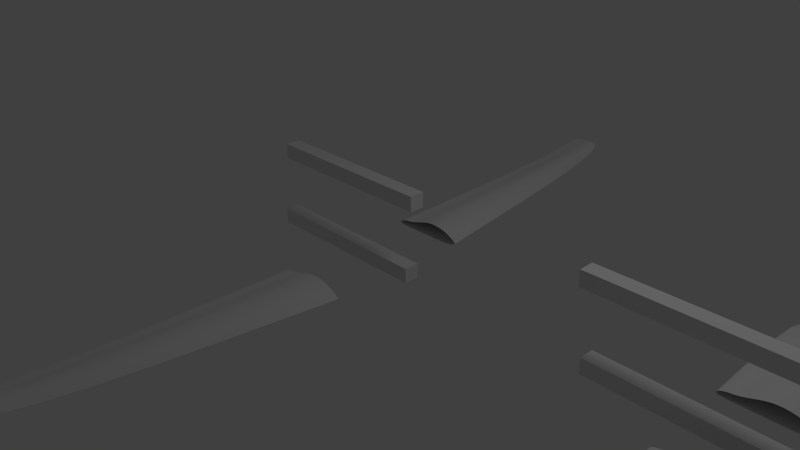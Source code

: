 # Source: water-undercarriage1.blend  (saved by Blender 2.62.0; exported with 4.5.12 LTS)
import bpy
from mathutils import Matrix  # noqa: F401  (used for matrix-valued properties, if any)

bpy.ops.wm.read_factory_settings(use_empty=True)
scene = bpy.context.scene
scene.name = 'Scene'

# ---- collections
col_collection_1 = bpy.data.collections.new('Collection 1'); scene.collection.children.link(col_collection_1)

# ---- materials (node trees are filled in below, after node groups)
mat_material = bpy.data.materials.new('Material')
mat_material.alpha_threshold = 0.0
mat_material.use_transparent_shadow = False
mat_material.roughness = 0.5
mat_material.line_color = (0.0, 0.0, 0.0, 1.0)

# ---- material node trees

# ---- world
world_world = bpy.data.worlds.new('World'); scene.world = world_world
world_world.color = (0.05088, 0.05088, 0.05088)
world_world.use_sun_shadow = False
world_world.sun_shadow_jitter_overblur = 0.0
world_world.cycles.sampling_method = 'MANUAL'
world_world.cycles.sample_map_resolution = 256

# ---- cameras
cam_camera = bpy.data.cameras.new('Camera')
cam_camera.clip_end = 100.0
cam_camera.lens = 35.0
cam_camera.sensor_width = 32.0
cam_camera.sensor_height = 18.0
cam_camera.ortho_scale = 7.314
cam_camera.dof.focus_distance = 0.0
cam_camera.dof.aperture_fstop = 128.0

# ---- lights
light_lamp = bpy.data.lights.new('Lamp', 'POINT')
light_lamp.transmission_factor = 0.0
light_lamp.cutoff_distance = 30.0
light_lamp.energy = 100.0
light_lamp.shadow_buffer_clip_start = 1.001
light_lamp.shadow_soft_size = 1.0
light_lamp.shadow_maximum_resolution = 0.006
light_lamp.use_absolute_resolution = True
light_lamp.cycles.use_multiple_importance_sampling = False

# ---- meshes
me_cube_007 = bpy.data.meshes.new('Cube.007')
me_cube_007.from_pydata([(1.0, 1.0, -1.0), (1.0, -1.0, -1.0), (-1.0, -1.0, -1.0), (-1.0, 1.0, -1.0), (1.0, 1.0, 1.0), (1.0, -1.0, 1.0), (-1.0, -1.0, 1.0), (-1.0, 1.0, 1.0)], [], [(0, 1, 2, 3), (4, 7, 6, 5), (0, 4, 5, 1), (1, 5, 6, 2), (2, 6, 7, 3), (4, 0, 3, 7)])
me_cube_007.use_remesh_preserve_volume = False
me_cube_007.use_remesh_preserve_attributes = False
me_cube_007.use_mirror_vertex_groups = False
me_cube_007.update()
me_cube_006 = bpy.data.meshes.new('Cube.006')
me_cube_006.from_pydata([(1.0, 1.0, -1.0), (1.0, -1.0, -1.0), (-1.0, -1.0, -1.0), (-1.0, 1.0, -1.0), (1.0, 1.0, 1.0), (1.0, -1.0, 1.0), (-1.0, -1.0, 1.0), (-1.0, 1.0, 1.0)], [], [(0, 1, 2, 3), (4, 7, 6, 5), (0, 4, 5, 1), (1, 5, 6, 2), (2, 6, 7, 3), (4, 0, 3, 7)])
me_cube_006.use_remesh_preserve_volume = False
me_cube_006.use_remesh_preserve_attributes = False
me_cube_006.use_mirror_vertex_groups = False
me_cube_006.update()
me_cube_005 = bpy.data.meshes.new('Cube.005')
me_cube_005.from_pydata([(1.0, 1.0, -1.0), (1.0, -1.0, -1.0), (-1.0, -1.0, -1.0), (-1.0, 1.0, -1.0), (1.0, 1.0, 1.0), (1.0, -1.0, 1.0), (-1.0, -1.0, 1.0), (-1.0, 1.0, 1.0)], [], [(0, 1, 2, 3), (4, 7, 6, 5), (0, 4, 5, 1), (1, 5, 6, 2), (2, 6, 7, 3), (4, 0, 3, 7)])
me_cube_005.use_remesh_preserve_volume = False
me_cube_005.use_remesh_preserve_attributes = False
me_cube_005.use_mirror_vertex_groups = False
me_cube_005.update()
me_cube_004 = bpy.data.meshes.new('Cube.004')
me_cube_004.from_pydata([(1.0, 1.0, -1.0), (1.0, -1.0, -1.0), (-1.0, -1.0, -1.0), (-1.0, 1.0, -1.0), (1.0, 1.0, 1.0), (1.0, -1.0, 1.0), (-1.0, -1.0, 1.0), (-1.0, 1.0, 1.0)], [], [(0, 1, 2, 3), (4, 7, 6, 5), (0, 4, 5, 1), (1, 5, 6, 2), (2, 6, 7, 3), (4, 0, 3, 7)])
me_cube_004.use_remesh_preserve_volume = False
me_cube_004.use_remesh_preserve_attributes = False
me_cube_004.use_mirror_vertex_groups = False
me_cube_004.update()
me_cube_003 = bpy.data.meshes.new('Cube.003')
me_cube_003.from_pydata([(-0.1775, 2.36, -4.744), (1.0, 0.5, -0.5011), (-1.197, 0.5, -1.0), (-1.2, 2.357, -4.739), (-0.1775, 2.365, -4.755), (1.0, 0.5, -0.3011), (-1.004, 0.5, -0.1852), (-1.028, 2.371, -4.768), (-0.3199, 2.357, -4.739), (-0.4623, 2.357, -4.739), (-0.6047, 2.357, -4.739), (-0.7471, 2.357, -4.739), (-0.8894, 2.357, -4.739), (0.6667, 0.5, -1.0), (0.3333, 0.5, -1.0), (-5.96e-08, 0.5, -1.0), (-0.3333, 0.5, -1.0), (-0.6667, 0.5, -1.0), (-0.328, 2.41, -4.851), (-0.4673, 2.419, -4.87), (-0.6014, 2.411, -4.852), (-0.7409, 2.391, -4.809), (-0.8823, 2.38, -4.787), (0.6707, 0.5, 0.6915), (0.3446, 0.5, 1.038), (-0.0047, 0.5, 1.052), (-0.3461, 0.5, 0.467), (-0.6696, 0.5, -0.09645), (0.04536, 2.231, -0.4578), (-1.286, 2.231, -0.5671), (0.04536, 2.231, -0.3444), (-1.085, 2.231, -0.2198), (-0.1437, 2.231, -0.5671), (-0.3327, 2.231, -0.5671), (-0.5218, 2.231, -0.5671), (-0.7108, 2.231, -0.5671), (-0.8999, 2.231, -0.5671), (-0.1514, 2.231, 0.5679), (-0.3363, 2.231, 0.7643), (-0.5191, 2.231, 0.6209), (-0.7063, 2.231, 0.1993), (-0.893, 2.231, -0.05538)], [], [(0, 8, 18, 4), (8, 9, 19, 18), (9, 10, 20, 19), (10, 11, 21, 20), (11, 12, 22, 21), (12, 3, 7, 22), (28, 0, 4, 30), (30, 5, 1, 28), (6, 31, 29, 2), (31, 7, 3, 29), (0, 28, 32, 8), (28, 1, 13, 32), (14, 33, 32, 13), (33, 9, 8, 32), (15, 34, 33, 14), (34, 10, 9, 33), (16, 35, 34, 15), (35, 11, 10, 34), (17, 36, 35, 16), (36, 12, 11, 35), (2, 29, 36, 17), (29, 3, 12, 36), (18, 37, 30, 4), (37, 23, 5, 30), (19, 38, 37, 18), (38, 24, 23, 37), (20, 39, 38, 19), (39, 25, 24, 38), (21, 40, 39, 20), (40, 26, 25, 39), (22, 41, 40, 21), (41, 27, 26, 40), (7, 31, 41, 22), (31, 6, 27, 41)])
me_cube_003.materials.append(mat_material)
me_cube_003.use_remesh_preserve_volume = False
me_cube_003.use_remesh_preserve_attributes = False
me_cube_003.use_mirror_vertex_groups = False
me_cube_003.update()
me_cube = bpy.data.meshes.new('Cube')
me_cube.from_pydata([(-0.1775, 2.5, 1.037), (1.0, 0.5, -0.5011), (-1.197, 0.5, -1.0), (-1.2, 2.5, 1.007), (-0.1775, 2.5, 1.099), (1.0, 0.5, -0.3011), (-1.004, 0.5, -0.1852), (-1.028, 2.5, 1.177), (-0.3199, 2.5, 1.007), (-0.4623, 2.5, 1.007), (-0.6047, 2.5, 1.007), (-0.7471, 2.5, 1.007), (-0.8894, 2.5, 1.007), (0.6667, 0.5, -1.0), (0.3333, 0.5, -1.0), (-5.96e-08, 0.5, -1.0), (-0.3333, 0.5, -1.0), (-0.6667, 0.5, -1.0), (-0.328, 2.5, 1.656), (-0.4673, 2.5, 1.763), (-0.6014, 2.5, 1.659), (-0.7409, 2.5, 1.414), (-0.8823, 2.5, 1.286), (0.6707, 0.5, 0.6915), (0.3446, 0.5, 1.038), (-0.0047, 0.5, 1.052), (-0.3461, 0.5, 0.467), (-0.6696, 0.5, -0.09645), (0.04536, 2.231, -0.4578), (-1.286, 2.231, -0.5671), (0.04536, 2.231, -0.3444), (-1.085, 2.231, -0.2198), (-0.1437, 2.231, -0.5671), (-0.3327, 2.231, -0.5671), (-0.5218, 2.231, -0.5671), (-0.7108, 2.231, -0.5671), (-0.8999, 2.231, -0.5671), (-0.1514, 2.231, 0.5679), (-0.3363, 2.231, 0.7643), (-0.5191, 2.231, 0.6209), (-0.7063, 2.231, 0.1993), (-0.893, 2.231, -0.05538)], [], [(0, 8, 18, 4), (8, 9, 19, 18), (9, 10, 20, 19), (10, 11, 21, 20), (11, 12, 22, 21), (12, 3, 7, 22), (28, 0, 4, 30), (30, 5, 1, 28), (6, 31, 29, 2), (31, 7, 3, 29), (0, 28, 32, 8), (28, 1, 13, 32), (14, 33, 32, 13), (33, 9, 8, 32), (15, 34, 33, 14), (34, 10, 9, 33), (16, 35, 34, 15), (35, 11, 10, 34), (17, 36, 35, 16), (36, 12, 11, 35), (2, 29, 36, 17), (29, 3, 12, 36), (18, 37, 30, 4), (37, 23, 5, 30), (19, 38, 37, 18), (38, 24, 23, 37), (20, 39, 38, 19), (39, 25, 24, 38), (21, 40, 39, 20), (40, 26, 25, 39), (22, 41, 40, 21), (41, 27, 26, 40), (7, 31, 41, 22), (31, 6, 27, 41)])
me_cube.materials.append(mat_material)
me_cube.use_remesh_preserve_volume = False
me_cube.use_remesh_preserve_attributes = False
me_cube.use_mirror_vertex_groups = False
me_cube.update()

# ---- objects
ob_carriage_front_001 = bpy.data.objects.new('carriage.front.001', me_cube_007)
ob_backbone_fix = bpy.data.objects.new('backbone.fix', me_cube_006)
ob_backbone_steerable = bpy.data.objects.new('backbone.steerable', me_cube_005)
ob_carriage_main = bpy.data.objects.new('carriage.main', me_cube_004)
ob_wing_front = bpy.data.objects.new('wing.front', me_cube_003)
ob_wing_main = bpy.data.objects.new('wing.main', me_cube)
ob_lamp = bpy.data.objects.new('Lamp', light_lamp)
ob_camera = bpy.data.objects.new('Camera', cam_camera)

# ---- transforms, parenting, visibility, modifiers, constraints
ob_carriage_front_001.location = (-0.5, 0.0, 0.0)
ob_carriage_front_001.scale = (1.2, 0.1, 0.1)
ob_carriage_front_001.lineart.crease_threshold = 0.0
ob_backbone_fix.location = (-0.4, 0.0, 1.0)
ob_backbone_fix.scale = (1.2, 0.1, 0.1)
ob_backbone_fix.lineart.crease_threshold = 0.0
ob_backbone_steerable.location = (4.4, 0.0, 1.0)
ob_backbone_steerable.scale = (1.2, 0.1, 0.1)
ob_backbone_steerable.lineart.crease_threshold = 0.0
ob_carriage_main.location = (4.5, 0.0, 0.0)
ob_carriage_main.scale = (1.2, 0.1, 0.1)
ob_carriage_main.lineart.crease_threshold = 0.0
ob_wing_front.location = (5.0, 0.0, 0.0)
ob_wing_front.scale = (0.5, 1.2, 0.1)
ob_wing_front.lock_rotations_4d = False
ob_wing_front.empty_display_type = 'ARROWS'
ob_wing_front.lineart.crease_threshold = 0.0
_m = ob_wing_front.modifiers.new('Subsurf', 'SUBSURF')
_m.uv_smooth = 'PRESERVE_CORNERS'
_m.quality = 2
_m.levels = 5
_m.show_only_control_edges = False
_m = ob_wing_front.modifiers.new('Mirror', 'MIRROR')
_m.use_axis = (False, True, False)
ob_wing_main.location = (0.0, 0.0, 0.0)
ob_wing_main.scale = (0.5, 2.0, 0.1)
ob_wing_main.lock_rotations_4d = False
ob_wing_main.empty_display_type = 'ARROWS'
ob_wing_main.lineart.crease_threshold = 0.0
_m = ob_wing_main.modifiers.new('Subsurf', 'SUBSURF')
_m.uv_smooth = 'PRESERVE_CORNERS'
_m.quality = 2
_m.levels = 5
_m.show_only_control_edges = False
_m = ob_wing_main.modifiers.new('Mirror', 'MIRROR')
_m.use_axis = (False, True, False)
ob_lamp.location = (4.076, 1.005, 5.904)
ob_lamp.rotation_euler = (0.6503, 0.05522, 1.866)
ob_lamp.lock_rotations_4d = False
ob_lamp.empty_display_type = 'ARROWS'
ob_lamp.color = (0.0, 0.0, 0.0, 0.0)
ob_lamp.lineart.crease_threshold = 0.0
ob_camera.location = (7.481, -6.508, 5.344)
ob_camera.rotation_euler = (1.109, 0.01082, 0.8149)
ob_camera.lock_rotations_4d = False
ob_camera.empty_display_type = 'ARROWS'
ob_camera.color = (0.0, 0.0, 0.0, 0.0)
ob_camera.display_type = 'WIRE'
ob_camera.lineart.crease_threshold = 0.0

# ---- collection membership
col_collection_1.objects.link(ob_carriage_front_001)
col_collection_1.objects.link(ob_backbone_fix)
col_collection_1.objects.link(ob_backbone_steerable)
col_collection_1.objects.link(ob_carriage_main)
col_collection_1.objects.link(ob_wing_front)
col_collection_1.objects.link(ob_wing_main)
col_collection_1.objects.link(ob_lamp)
col_collection_1.objects.link(ob_camera)

# ---- scene / render settings (as saved in the file)
scene.camera = ob_camera
scene.frame_start = 1; scene.frame_end = 250; scene.frame_set(0)
scene.render.engine = 'BLENDER_EEVEE_NEXT'
scene.render.image_settings.color_mode = 'RGB'
scene.render.image_settings.compression = 90
scene.render.resolution_percentage = 50
scene.render.dither_intensity = 0.0
scene.render.bake_margin = 2
scene.render.bake_bias = 0.0
scene.cycles.use_denoising = False
scene.cycles.samples = 10
scene.cycles.sampling_pattern = 'TABULATED_SOBOL'
scene.cycles.light_sampling_threshold = 0.0
scene.cycles.use_adaptive_sampling = False
scene.cycles.use_light_tree = False
scene.cycles.blur_glossy = 0.0
scene.cycles.volume_bounces = 1
scene.cycles.pixel_filter_type = 'GAUSSIAN'
scene.cycles.sample_clamp_indirect = 0.0
scene.view_settings.view_transform = 'Standard'
bpy.context.view_layer.update()
